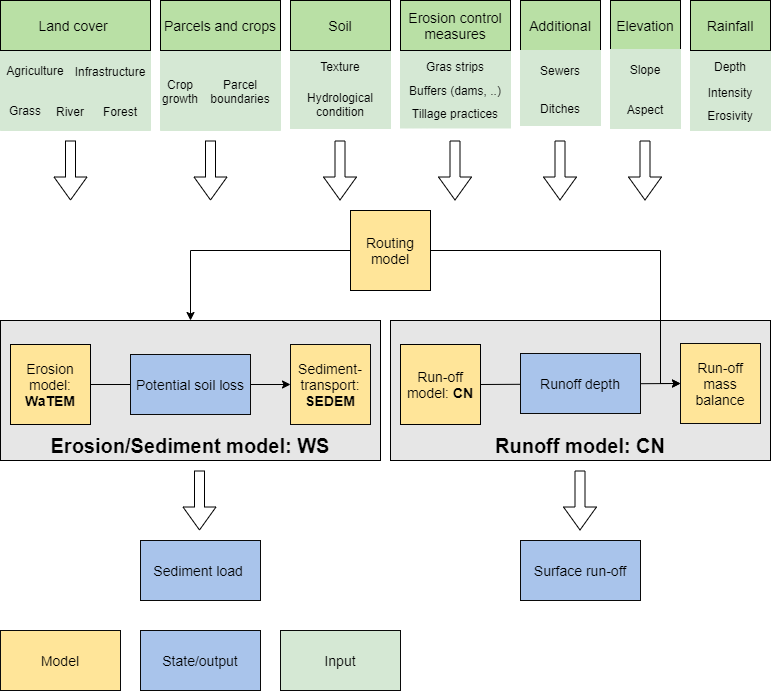

The diagram above was exported from draw.io. Its source (the exported page's mxGraphModel, read from the mxfile embedded in the PNG):
<mxGraphModel dx="1086" dy="806" grid="1" gridSize="10" guides="1" tooltips="1" connect="1" arrows="1" fold="1" page="1" pageScale="1" pageWidth="1169" pageHeight="827" math="0" shadow="0">
  <root>
    <mxCell id="0" />
    <mxCell id="1" parent="0" />
    <mxCell id="KfUHnR3KGTBYWN_TAiXI-13" value="&lt;b style=&quot;font-size: 20px&quot;&gt;Runoff model: CN&lt;/b&gt;" style="rounded=0;whiteSpace=wrap;html=1;verticalAlign=bottom;fontSize=20;fillColor=#E6E6E6;" vertex="1" parent="1">
      <mxGeometry x="460" y="380" width="380" height="140" as="geometry" />
    </mxCell>
    <mxCell id="zGp4QhuTStswhu2cmyyj-11" value="&lt;b style=&quot;font-size: 20px&quot;&gt;Erosion/Sediment model: WS&lt;/b&gt;" style="rounded=0;whiteSpace=wrap;html=1;verticalAlign=bottom;fontSize=20;fillColor=#E6E6E6;" parent="1" vertex="1">
      <mxGeometry x="70" y="380" width="380" height="140" as="geometry" />
    </mxCell>
    <mxCell id="KfUHnR3KGTBYWN_TAiXI-1" style="edgeStyle=orthogonalEdgeStyle;rounded=0;orthogonalLoop=1;jettySize=auto;html=1;exitX=0;exitY=0.5;exitDx=0;exitDy=0;entryX=0.5;entryY=0;entryDx=0;entryDy=0;" edge="1" parent="1" source="zGp4QhuTStswhu2cmyyj-3" target="zGp4QhuTStswhu2cmyyj-11">
      <mxGeometry relative="1" as="geometry" />
    </mxCell>
    <mxCell id="zGp4QhuTStswhu2cmyyj-3" value="Routing model" style="whiteSpace=wrap;html=1;aspect=fixed;fontSize=14;fontStyle=0;fillColor=#FFE599;" parent="1" vertex="1">
      <mxGeometry x="420" y="270" width="80" height="80" as="geometry" />
    </mxCell>
    <mxCell id="5-2QniPjlbfbWOMjRpOa-22" style="edgeStyle=none;rounded=0;orthogonalLoop=1;jettySize=auto;html=1;exitX=1;exitY=0.5;exitDx=0;exitDy=0;entryX=0;entryY=0.5;entryDx=0;entryDy=0;entryPerimeter=0;" parent="1" source="zGp4QhuTStswhu2cmyyj-4" target="5-2QniPjlbfbWOMjRpOa-18" edge="1">
      <mxGeometry relative="1" as="geometry" />
    </mxCell>
    <mxCell id="zGp4QhuTStswhu2cmyyj-4" value="Run-off model: &lt;b&gt;CN&lt;/b&gt;" style="whiteSpace=wrap;html=1;aspect=fixed;fontSize=14;fontStyle=0;fillColor=#FFE599;" parent="1" vertex="1">
      <mxGeometry x="470" y="404" width="80" height="80" as="geometry" />
    </mxCell>
    <mxCell id="zGp4QhuTStswhu2cmyyj-86" style="edgeStyle=orthogonalEdgeStyle;rounded=0;orthogonalLoop=1;jettySize=auto;html=1;fillColor=#BFBFBF;fontSize=14;" parent="1" source="zGp4QhuTStswhu2cmyyj-1" target="5-2QniPjlbfbWOMjRpOa-9" edge="1">
      <mxGeometry relative="1" as="geometry">
        <mxPoint x="400" y="460" as="sourcePoint" />
      </mxGeometry>
    </mxCell>
    <mxCell id="zGp4QhuTStswhu2cmyyj-28" value="Agriculture" style="rounded=0;whiteSpace=wrap;html=1;fillColor=#D5E8D4;fontSize=12;strokeColor=#D5E8D4;rotation=0;direction=north;" parent="1" vertex="1">
      <mxGeometry x="70" y="110" width="70" height="40" as="geometry" />
    </mxCell>
    <mxCell id="zGp4QhuTStswhu2cmyyj-29" value="Infrastructure" style="rounded=0;whiteSpace=wrap;html=1;fillColor=#D5E8D4;fontSize=12;strokeColor=#D5E8D4;rotation=0;direction=north;" parent="1" vertex="1">
      <mxGeometry x="140" y="111" width="80" height="40" as="geometry" />
    </mxCell>
    <mxCell id="zGp4QhuTStswhu2cmyyj-30" value="River" style="rounded=0;whiteSpace=wrap;html=1;fillColor=#D5E8D4;fontSize=12;strokeColor=#D5E8D4;rotation=0;direction=east;" parent="1" vertex="1">
      <mxGeometry x="120" y="151" width="40" height="39" as="geometry" />
    </mxCell>
    <mxCell id="zGp4QhuTStswhu2cmyyj-31" value="Forest" style="rounded=0;whiteSpace=wrap;html=1;fillColor=#D5E8D4;fontSize=12;strokeColor=#D5E8D4;rotation=0;direction=north;" parent="1" vertex="1">
      <mxGeometry x="160" y="151" width="60" height="39" as="geometry" />
    </mxCell>
    <mxCell id="zGp4QhuTStswhu2cmyyj-32" value="Grass" style="rounded=0;whiteSpace=wrap;html=1;fillColor=#D5E8D4;fontSize=12;strokeColor=#D5E8D4;rotation=0;direction=north;" parent="1" vertex="1">
      <mxGeometry x="70" y="150" width="50" height="40" as="geometry" />
    </mxCell>
    <mxCell id="zGp4QhuTStswhu2cmyyj-35" value="&lt;span&gt;Land cover&amp;nbsp;&lt;/span&gt;" style="rounded=0;whiteSpace=wrap;html=1;fillColor=#B9E0A5;fontSize=14;fontStyle=0" parent="1" vertex="1">
      <mxGeometry x="70" y="60" width="150" height="50" as="geometry" />
    </mxCell>
    <mxCell id="zGp4QhuTStswhu2cmyyj-41" value="Soil" style="rounded=0;whiteSpace=wrap;html=1;fillColor=#B9E0A5;fontSize=14;fontStyle=0" parent="1" vertex="1">
      <mxGeometry x="360" y="60" width="100" height="50" as="geometry" />
    </mxCell>
    <mxCell id="zGp4QhuTStswhu2cmyyj-42" value="Erosivity" style="rounded=0;whiteSpace=wrap;html=1;fillColor=#D5E8D4;fontSize=12;strokeColor=#D5E8D4;" parent="1" vertex="1">
      <mxGeometry x="760" y="160.5" width="80" height="29.5" as="geometry" />
    </mxCell>
    <mxCell id="zGp4QhuTStswhu2cmyyj-43" value="Depth" style="rounded=0;whiteSpace=wrap;html=1;fillColor=#D5E8D4;fontSize=12;strokeColor=#D5E8D4;" parent="1" vertex="1">
      <mxGeometry x="760" y="111" width="80" height="29.5" as="geometry" />
    </mxCell>
    <mxCell id="zGp4QhuTStswhu2cmyyj-44" value="Intensity" style="rounded=0;whiteSpace=wrap;html=1;fillColor=#D5E8D4;fontSize=12;strokeColor=#D5E8D4;" parent="1" vertex="1">
      <mxGeometry x="760" y="137.5" width="80" height="29.5" as="geometry" />
    </mxCell>
    <mxCell id="zGp4QhuTStswhu2cmyyj-45" value="Rainfall" style="rounded=0;whiteSpace=wrap;html=1;fillColor=#B9E0A5;fontSize=14;fontStyle=0" parent="1" vertex="1">
      <mxGeometry x="760" y="60" width="80" height="50" as="geometry" />
    </mxCell>
    <mxCell id="zGp4QhuTStswhu2cmyyj-48" value="Erosion control measures" style="rounded=0;whiteSpace=wrap;html=1;fillColor=#B9E0A5;fontSize=14;fontStyle=0" parent="1" vertex="1">
      <mxGeometry x="470" y="60" width="110" height="50" as="geometry" />
    </mxCell>
    <mxCell id="zGp4QhuTStswhu2cmyyj-49" value="Gras strips" style="rounded=0;whiteSpace=wrap;html=1;fillColor=#D5E8D4;fontSize=12;strokeColor=#D5E8D4;" parent="1" vertex="1">
      <mxGeometry x="470" y="111" width="110" height="29" as="geometry" />
    </mxCell>
    <mxCell id="zGp4QhuTStswhu2cmyyj-50" value="&lt;span&gt;&lt;font style=&quot;font-size: 14px&quot;&gt;Parcels and crops&lt;/font&gt;&lt;/span&gt;" style="rounded=0;whiteSpace=wrap;html=1;fillColor=#B9E0A5;fontSize=12;fontStyle=0" parent="1" vertex="1">
      <mxGeometry x="230" y="60" width="120" height="50" as="geometry" />
    </mxCell>
    <mxCell id="zGp4QhuTStswhu2cmyyj-51" value="Buffers (dams, ..)" style="rounded=0;whiteSpace=wrap;html=1;fillColor=#D5E8D4;fontSize=12;strokeColor=#D5E8D4;" parent="1" vertex="1">
      <mxGeometry x="470" y="140" width="110" height="20" as="geometry" />
    </mxCell>
    <mxCell id="zGp4QhuTStswhu2cmyyj-57" value="Potential soil loss" style="rounded=0;whiteSpace=wrap;html=1;strokeColor=#0A0A0A;fillColor=#A9C4EB;fontSize=14;fontStyle=0" parent="1" vertex="1">
      <mxGeometry x="200" y="414" width="120" height="60" as="geometry" />
    </mxCell>
    <mxCell id="zGp4QhuTStswhu2cmyyj-59" value="Tillage practices" style="rounded=0;whiteSpace=wrap;html=1;fillColor=#D5E8D4;fontSize=12;strokeColor=#D5E8D4;" parent="1" vertex="1">
      <mxGeometry x="470" y="158.5" width="110" height="29" as="geometry" />
    </mxCell>
    <mxCell id="zGp4QhuTStswhu2cmyyj-61" value="Crop growth" style="rounded=0;whiteSpace=wrap;html=1;fillColor=#D5E8D4;fontSize=12;strokeColor=#D5E8D4;direction=south;rotation=0;" parent="1" vertex="1">
      <mxGeometry x="230" y="111" width="40" height="79" as="geometry" />
    </mxCell>
    <mxCell id="zGp4QhuTStswhu2cmyyj-64" value="Parcel boundaries" style="rounded=0;whiteSpace=wrap;html=1;fillColor=#D5E8D4;fontSize=12;strokeColor=#D5E8D4;direction=south;" parent="1" vertex="1">
      <mxGeometry x="270" y="111" width="80" height="79" as="geometry" />
    </mxCell>
    <mxCell id="zGp4QhuTStswhu2cmyyj-66" value="Additional" style="rounded=0;whiteSpace=wrap;html=1;fillColor=#B9E0A5;fontSize=14;fontStyle=0" parent="1" vertex="1">
      <mxGeometry x="590" y="60" width="80" height="50" as="geometry" />
    </mxCell>
    <mxCell id="zGp4QhuTStswhu2cmyyj-67" value="Sewers" style="rounded=0;whiteSpace=wrap;html=1;fillColor=#D5E8D4;fontSize=12;strokeColor=#D5E8D4;" parent="1" vertex="1">
      <mxGeometry x="590" y="110" width="80" height="40" as="geometry" />
    </mxCell>
    <mxCell id="zGp4QhuTStswhu2cmyyj-68" value="Ditches" style="rounded=0;whiteSpace=wrap;html=1;fillColor=#D5E8D4;fontSize=12;strokeColor=#D5E8D4;" parent="1" vertex="1">
      <mxGeometry x="590" y="150" width="80" height="35" as="geometry" />
    </mxCell>
    <mxCell id="zGp4QhuTStswhu2cmyyj-82" value="Runoff depth" style="rounded=0;whiteSpace=wrap;html=1;strokeColor=#0A0A0A;fillColor=#A9C4EB;fontSize=14;fontStyle=0" parent="1" vertex="1">
      <mxGeometry x="590" y="413" width="120" height="60" as="geometry" />
    </mxCell>
    <mxCell id="zGp4QhuTStswhu2cmyyj-84" value="&lt;span style=&quot;font-weight: normal&quot;&gt;Sediment load&amp;nbsp;&lt;/span&gt;" style="rounded=0;whiteSpace=wrap;html=1;strokeColor=#0A0A0A;fillColor=#A9C4EB;fontSize=14;fontStyle=1" parent="1" vertex="1">
      <mxGeometry x="210" y="600" width="120" height="60" as="geometry" />
    </mxCell>
    <mxCell id="zGp4QhuTStswhu2cmyyj-88" value="&lt;span style=&quot;font-weight: 400&quot;&gt;State/output&lt;/span&gt;" style="rounded=0;whiteSpace=wrap;html=1;strokeColor=#0A0A0A;fillColor=#A9C4EB;fontSize=14;fontStyle=1" parent="1" vertex="1">
      <mxGeometry x="210" y="690" width="120" height="60" as="geometry" />
    </mxCell>
    <mxCell id="zGp4QhuTStswhu2cmyyj-89" value="&lt;span style=&quot;font-weight: 400&quot;&gt;Model&lt;/span&gt;" style="rounded=0;whiteSpace=wrap;html=1;strokeColor=#0A0A0A;fillColor=#FFE599;fontSize=14;fontStyle=1" parent="1" vertex="1">
      <mxGeometry x="70" y="690" width="120" height="60" as="geometry" />
    </mxCell>
    <mxCell id="zGp4QhuTStswhu2cmyyj-90" value="&lt;span style=&quot;font-weight: 400&quot;&gt;Input&lt;/span&gt;" style="rounded=0;whiteSpace=wrap;html=1;strokeColor=#0A0A0A;fillColor=#D5E8D4;fontSize=14;fontStyle=1" parent="1" vertex="1">
      <mxGeometry x="350" y="690" width="120" height="60" as="geometry" />
    </mxCell>
    <mxCell id="5-2QniPjlbfbWOMjRpOa-1" value="Texture" style="rounded=0;whiteSpace=wrap;html=1;fillColor=#D5E8D4;fontSize=12;strokeColor=#D5E8D4;" parent="1" vertex="1">
      <mxGeometry x="360" y="111" width="100" height="29" as="geometry" />
    </mxCell>
    <mxCell id="5-2QniPjlbfbWOMjRpOa-2" value="Hydrological condition" style="rounded=0;whiteSpace=wrap;html=1;fillColor=#D5E8D4;fontSize=12;strokeColor=#D5E8D4;" parent="1" vertex="1">
      <mxGeometry x="360" y="140" width="100" height="48" as="geometry" />
    </mxCell>
    <mxCell id="5-2QniPjlbfbWOMjRpOa-4" value="Elevation" style="rounded=0;whiteSpace=wrap;html=1;fillColor=#B9E0A5;fontSize=14;fontStyle=0" parent="1" vertex="1">
      <mxGeometry x="680" y="60" width="70" height="50" as="geometry" />
    </mxCell>
    <mxCell id="5-2QniPjlbfbWOMjRpOa-5" value="Slope" style="rounded=0;whiteSpace=wrap;html=1;fillColor=#D5E8D4;fontSize=12;strokeColor=#D5E8D4;" parent="1" vertex="1">
      <mxGeometry x="680" y="109" width="70" height="40" as="geometry" />
    </mxCell>
    <mxCell id="5-2QniPjlbfbWOMjRpOa-6" value="Aspect" style="rounded=0;whiteSpace=wrap;html=1;fillColor=#D5E8D4;fontSize=12;strokeColor=#D5E8D4;" parent="1" vertex="1">
      <mxGeometry x="680" y="149" width="70" height="39" as="geometry" />
    </mxCell>
    <mxCell id="5-2QniPjlbfbWOMjRpOa-9" value="Sediment-transport: &lt;b&gt;SEDEM&lt;/b&gt;" style="rounded=0;whiteSpace=wrap;html=1;strokeColor=#0A0A0A;fillColor=#FFE599;fontSize=14;fontStyle=0" parent="1" vertex="1">
      <mxGeometry x="360" y="404" width="80" height="80" as="geometry" />
    </mxCell>
    <mxCell id="5-2QniPjlbfbWOMjRpOa-13" value="Surface run-off" style="rounded=0;whiteSpace=wrap;html=1;strokeColor=#0A0A0A;fillColor=#A9C4EB;fontSize=14;fontStyle=0" parent="1" vertex="1">
      <mxGeometry x="590" y="600" width="120" height="60" as="geometry" />
    </mxCell>
    <mxCell id="5-2QniPjlbfbWOMjRpOa-18" value="Run-off mass balance" style="rounded=0;whiteSpace=wrap;html=1;strokeColor=#0A0A0A;fillColor=#FFE599;fontSize=14;fontStyle=0" parent="1" vertex="1">
      <mxGeometry x="750" y="403" width="80" height="80" as="geometry" />
    </mxCell>
    <mxCell id="zGp4QhuTStswhu2cmyyj-1" value="Erosion model: &lt;b&gt;WaTEM&lt;/b&gt;" style="whiteSpace=wrap;html=1;aspect=fixed;fontSize=14;fontStyle=0;fillColor=#FFE599;" parent="1" vertex="1">
      <mxGeometry x="80" y="404" width="80" height="80" as="geometry" />
    </mxCell>
    <mxCell id="KfUHnR3KGTBYWN_TAiXI-14" style="edgeStyle=orthogonalEdgeStyle;rounded=0;orthogonalLoop=1;jettySize=auto;html=1;exitX=1;exitY=0.5;exitDx=0;exitDy=0;entryX=0;entryY=0.5;entryDx=0;entryDy=0;" edge="1" parent="1" source="zGp4QhuTStswhu2cmyyj-3" target="5-2QniPjlbfbWOMjRpOa-18">
      <mxGeometry relative="1" as="geometry">
        <mxPoint x="430" y="320" as="sourcePoint" />
        <mxPoint x="270" y="390" as="targetPoint" />
        <Array as="points">
          <mxPoint x="730" y="310" />
          <mxPoint x="730" y="443" />
        </Array>
      </mxGeometry>
    </mxCell>
    <mxCell id="KfUHnR3KGTBYWN_TAiXI-15" value="" style="shape=flexArrow;endArrow=classic;html=1;endWidth=22;endSize=7.33;verticalAlign=middle;" edge="1" parent="1">
      <mxGeometry width="50" height="50" relative="1" as="geometry">
        <mxPoint x="140" y="200" as="sourcePoint" />
        <mxPoint x="140" y="260" as="targetPoint" />
      </mxGeometry>
    </mxCell>
    <mxCell id="KfUHnR3KGTBYWN_TAiXI-16" value="" style="shape=flexArrow;endArrow=classic;html=1;endWidth=22;endSize=7.33;verticalAlign=middle;" edge="1" parent="1">
      <mxGeometry width="50" height="50" relative="1" as="geometry">
        <mxPoint x="280" y="200" as="sourcePoint" />
        <mxPoint x="280" y="260" as="targetPoint" />
      </mxGeometry>
    </mxCell>
    <mxCell id="KfUHnR3KGTBYWN_TAiXI-17" value="" style="shape=flexArrow;endArrow=classic;html=1;endWidth=22;endSize=7.33;verticalAlign=middle;" edge="1" parent="1">
      <mxGeometry width="50" height="50" relative="1" as="geometry">
        <mxPoint x="409.5" y="200" as="sourcePoint" />
        <mxPoint x="409.5" y="260" as="targetPoint" />
      </mxGeometry>
    </mxCell>
    <mxCell id="KfUHnR3KGTBYWN_TAiXI-18" value="" style="shape=flexArrow;endArrow=classic;html=1;endWidth=22;endSize=7.33;verticalAlign=middle;" edge="1" parent="1">
      <mxGeometry width="50" height="50" relative="1" as="geometry">
        <mxPoint x="524.5" y="200" as="sourcePoint" />
        <mxPoint x="524.5" y="260" as="targetPoint" />
      </mxGeometry>
    </mxCell>
    <mxCell id="KfUHnR3KGTBYWN_TAiXI-19" value="" style="shape=flexArrow;endArrow=classic;html=1;endWidth=22;endSize=7.33;verticalAlign=middle;" edge="1" parent="1">
      <mxGeometry width="50" height="50" relative="1" as="geometry">
        <mxPoint x="629.5" y="200" as="sourcePoint" />
        <mxPoint x="629.5" y="260" as="targetPoint" />
      </mxGeometry>
    </mxCell>
    <mxCell id="KfUHnR3KGTBYWN_TAiXI-20" value="" style="shape=flexArrow;endArrow=classic;html=1;endWidth=22;endSize=7.33;verticalAlign=middle;" edge="1" parent="1">
      <mxGeometry width="50" height="50" relative="1" as="geometry">
        <mxPoint x="714.5" y="200" as="sourcePoint" />
        <mxPoint x="714.5" y="260" as="targetPoint" />
      </mxGeometry>
    </mxCell>
    <mxCell id="KfUHnR3KGTBYWN_TAiXI-21" value="" style="shape=flexArrow;endArrow=classic;html=1;endWidth=22;endSize=7.33;verticalAlign=middle;" edge="1" parent="1">
      <mxGeometry width="50" height="50" relative="1" as="geometry">
        <mxPoint x="649.5" y="530" as="sourcePoint" />
        <mxPoint x="649.5" y="590" as="targetPoint" />
      </mxGeometry>
    </mxCell>
    <mxCell id="KfUHnR3KGTBYWN_TAiXI-22" value="" style="shape=flexArrow;endArrow=classic;html=1;endWidth=22;endSize=7.33;verticalAlign=middle;" edge="1" parent="1">
      <mxGeometry width="50" height="50" relative="1" as="geometry">
        <mxPoint x="269" y="530" as="sourcePoint" />
        <mxPoint x="269" y="590" as="targetPoint" />
      </mxGeometry>
    </mxCell>
  </root>
</mxGraphModel>